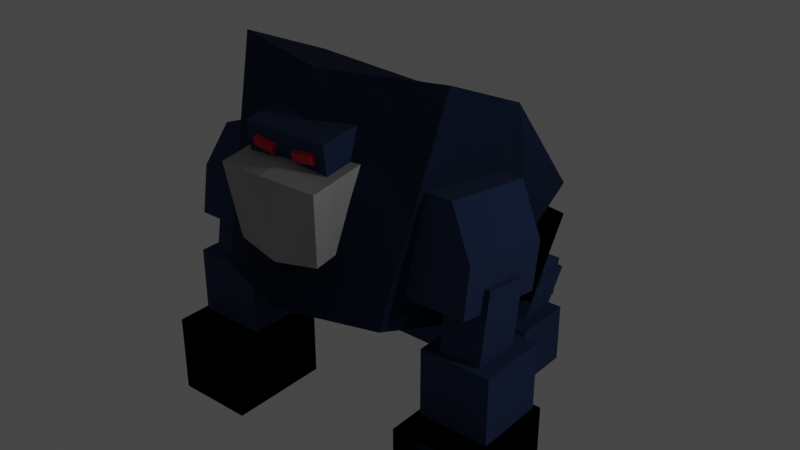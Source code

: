 # Source: monster-updated.blend  (saved by Blender 2.80.75; exported with 4.5.12 LTS)
import bpy
from mathutils import Matrix  # noqa: F401  (used for matrix-valued properties, if any)

bpy.ops.wm.read_factory_settings(use_empty=True)
scene = bpy.context.scene
scene.name = 'Scene'

# ---- collections
col_collection = bpy.data.collections.new('Collection'); scene.collection.children.link(col_collection)

# ---- materials (node trees are filled in below, after node groups)
mat_body = bpy.data.materials.new('body')
mat_body.use_transparent_shadow = False
mat_material_003 = bpy.data.materials.new('Material.003')
mat_material_003.use_transparent_shadow = False

# ---- material node trees
mat_body.use_nodes = True; mat_body.node_tree.nodes.clear()
_N = mat_body.node_tree.nodes; _L = mat_body.node_tree.links
n0 = _N.new('ShaderNodeBsdfPrincipled'); n0.name = 'Principled BSDF'; n0.location = (10, 300)
n0.distribution = 'GGX'
n0.subsurface_method = 'BURLEY'
n0.inputs[0].default_value = (0.01715, 0.04228, 0.1185, 1.0)
n0.inputs[2].default_value = 1.0
n0.inputs[3].default_value = 1.45
n0.inputs[13].default_value = 0.4818
n0.inputs[27].default_value = (0.0, 0.0, 0.0, 1.0)
n0.inputs[28].default_value = 1.0
n1 = _N.new('ShaderNodeOutputMaterial'); n1.name = 'Material Output'; n1.location = (300, 300)
_L.new(n0.outputs[0], n1.inputs[0])
n1.is_active_output = True
mat_material_003.use_nodes = True; mat_material_003.node_tree.nodes.clear()
_N = mat_material_003.node_tree.nodes; _L = mat_material_003.node_tree.links
n0 = _N.new('ShaderNodeOutputMaterial'); n0.name = 'Material Output'; n0.location = (300, 300)
n1 = _N.new('ShaderNodeBsdfPrincipled'); n1.name = 'Principled BSDF'; n1.location = (10, 300)
n1.distribution = 'GGX'
n1.subsurface_method = 'BURLEY'
n1.inputs[0].default_value = (0.8, 0.004599, 0.04199, 1.0)
n1.inputs[3].default_value = 1.45
n1.inputs[27].default_value = (0.0, 0.0, 0.0, 1.0)
n1.inputs[28].default_value = 1.0
_L.new(n1.outputs[0], n0.inputs[0])
n0.is_active_output = True

# ---- world
world_world = bpy.data.worlds.new('World'); scene.world = world_world
world_world.use_nodes = True; world_world.node_tree.nodes.clear()
_N = world_world.node_tree.nodes; _L = world_world.node_tree.links
n0 = _N.new('ShaderNodeOutputWorld'); n0.name = 'World Output'; n0.location = (300, 300)
n1 = _N.new('ShaderNodeBackground'); n1.name = 'Background'; n1.location = (10, 300)
n1.inputs[0].default_value = (0.05088, 0.05088, 0.05088, 1.0)
_L.new(n1.outputs[0], n0.inputs[0])
n0.is_active_output = True
world_world.color = (0.05088, 0.05088, 0.05088)
world_world.use_sun_shadow = False
world_world.sun_shadow_jitter_overblur = 0.0

# ---- cameras
cam_camera_001 = bpy.data.cameras.new('Camera.001')
cam_camera_001.clip_end = 100.0
cam_camera_001.ortho_scale = 7.314
cam_camera_000 = bpy.data.cameras.new('Camera.000')
cam_camera_000.clip_end = 100.0
cam_camera_000.ortho_scale = 7.314

# ---- lights
light_light = bpy.data.lights.new('Light', 'POINT')
light_light.transmission_factor = 0.0
light_light.energy = 1000.0
light_light.shadow_soft_size = 0.1
light_light.shadow_maximum_resolution = 0.006
light_light.use_absolute_resolution = True
light_light_001 = bpy.data.lights.new('Light.001', 'POINT')
light_light_001.transmission_factor = 0.0
light_light_001.energy = 1000.0
light_light_001.shadow_soft_size = 0.1
light_light_001.shadow_maximum_resolution = 0.006
light_light_001.use_absolute_resolution = True

# ---- meshes
me_cube_000 = bpy.data.meshes.new('Cube.000')
me_cube_000.from_pydata([(-4.879, -0.7823, -0.2972), (-4.085, -0.05395, 2.556), (-4.879, 1.512, -1.325), (-4.085, 2.24, 1.528), (-1.867, -0.7823, -0.2972), (-1.867, -0.05395, 2.556), (-1.867, 1.512, -1.325), (-1.867, 2.24, 1.528), (-3.373, -0.05395, 2.556), (-3.373, 1.512, -1.325), (-3.373, 2.24, 1.528), (-3.373, -0.7823, -0.2972), (-4.879, -0.4181, 1.129), (-1.867, 1.876, 0.1018), (-4.879, 1.876, 0.1018), (-1.867, -0.4181, 1.129), (-3.373, -0.4181, 1.129), (-3.373, 1.876, 0.1018)], [], [(11, 4, 6, 9), (17, 9, 6, 13), (13, 6, 4, 15), (8, 1, 3, 10), (12, 0, 2, 14), (16, 11, 0, 12), (15, 4, 11, 16), (5, 8, 10, 7), (14, 2, 9, 17), (0, 11, 9, 2), (3, 14, 17, 10), (5, 15, 16, 8), (8, 16, 12, 1), (1, 12, 14, 3), (7, 13, 15, 5), (10, 17, 13, 7)])
_uv = me_cube_000.uv_layers.new(name='UVMap')
_uv.uv.foreach_set('vector', [0.5, 0.0, 0.625, 0.0, 0.625, 0.25, 0.5, 0.25, 0.5, 0.375, 0.625, 0.375, 0.625, 0.5, 0.5, 0.5, 0.5, 0.5, 0.625, 0.5, 0.625, 0.75, 0.5, 0.75, 0.5, 0.75, 0.625, 0.75, 0.625, 1.0, 0.5, 1.0, 0.25, 0.5, 0.375, 0.5, 0.375, 0.75, 0.25, 0.75, 0.75, 0.625, 0.875, 0.625, 0.875, 0.75, 0.75, 0.75, 0.75, 0.5, 0.875, 0.5, 0.875, 0.625, 0.75, 0.625, 0.375, 0.75, 0.5, 0.75, 0.5, 1.0, 0.375, 1.0, 0.5, 0.25, 0.625, 0.25, 0.625, 0.375, 0.5, 0.375, 0.375, 0.0, 0.5, 0.0, 0.5, 0.25, 0.375, 0.25, 0.375, 0.25, 0.5, 0.25, 0.5, 0.375, 0.375, 0.375, 0.625, 0.5, 0.75, 0.5, 0.75, 0.625, 0.625, 0.625, 0.625, 0.625, 0.75, 0.625, 0.75, 0.75, 0.625, 0.75, 0.125, 0.5, 0.25, 0.5, 0.25, 0.75, 0.125, 0.75, 0.375, 0.5, 0.5, 0.5, 0.5, 0.75, 0.375, 0.75, 0.375, 0.375, 0.5, 0.375, 0.5, 0.5, 0.375, 0.5])
me_cube_000.materials.append(mat_body)
me_cube_000.use_remesh_preserve_volume = False
me_cube_000.use_remesh_preserve_attributes = False
me_cube_000.use_mirror_vertex_groups = False
me_cube_000.update()
me_cube_011 = bpy.data.meshes.new('Cube.011')
me_cube_011.from_pydata([(-2.438, 0.826, 2.271), (-2.438, 0.826, 0.2714), (-2.438, -1.174, 2.271), (-2.438, -1.174, 0.2714), (-4.438, 0.826, 2.271), (-4.438, 0.826, 0.2714), (-4.438, -1.174, 2.271), (-4.438, -1.174, 0.2714)], [], [(0, 4, 6, 2), (3, 2, 6, 7), (7, 6, 4, 5), (5, 1, 3, 7), (1, 0, 2, 3), (5, 4, 0, 1)])
_uv = me_cube_011.uv_layers.new(name='UVMap')
_uv.uv.foreach_set('vector', [0.375, 0.0, 0.625, 0.0, 0.625, 0.25, 0.375, 0.25, 0.375, 0.25, 0.625, 0.25, 0.625, 0.5, 0.375, 0.5, 0.375, 0.5, 0.625, 0.5, 0.625, 0.75, 0.375, 0.75, 0.375, 0.75, 0.625, 0.75, 0.625, 1.0, 0.375, 1.0, 0.125, 0.5, 0.375, 0.5, 0.375, 0.75, 0.125, 0.75, 0.625, 0.5, 0.875, 0.5, 0.875, 0.75, 0.625, 0.75])
me_cube_011.materials.append(None)
me_cube_011.use_remesh_preserve_volume = False
me_cube_011.use_remesh_preserve_attributes = False
me_cube_011.use_mirror_vertex_groups = False
me_cube_011.update()
me_cube_012 = bpy.data.meshes.new('Cube.012')
me_cube_012.from_pydata([(-4.901, -0.8883, 2.498), (-4.901, -0.8883, 4.498), (-4.901, 1.112, 2.498), (-4.901, 1.112, 4.498), (-2.901, -0.8883, 2.498), (-2.901, -0.8883, 4.498), (-2.901, 1.112, 2.498), (-2.901, 1.112, 4.498)], [], [(0, 1, 3, 2), (2, 3, 7, 6), (6, 7, 5, 4), (4, 5, 1, 0), (2, 6, 4, 0), (7, 3, 1, 5)])
_uv = me_cube_012.uv_layers.new(name='UVMap')
_uv.uv.foreach_set('vector', [0.375, 0.0, 0.625, 0.0, 0.625, 0.25, 0.375, 0.25, 0.375, 0.25, 0.625, 0.25, 0.625, 0.5, 0.375, 0.5, 0.375, 0.5, 0.625, 0.5, 0.625, 0.75, 0.375, 0.75, 0.375, 0.75, 0.625, 0.75, 0.625, 1.0, 0.375, 1.0, 0.125, 0.5, 0.375, 0.5, 0.375, 0.75, 0.125, 0.75, 0.625, 0.5, 0.875, 0.5, 0.875, 0.75, 0.625, 0.75])
me_cube_012.materials.append(mat_body)
me_cube_012.use_remesh_preserve_volume = False
me_cube_012.use_remesh_preserve_attributes = False
me_cube_012.use_mirror_vertex_groups = False
me_cube_012.update()
me_cube_013 = bpy.data.meshes.new('Cube.013')
me_cube_013.from_pydata([(-7.607, -2.078, 3.6), (-7.607, -2.078, 5.6), (-7.607, -0.07789, 3.6), (-7.607, -0.07789, 5.6), (-5.607, -2.078, 3.6), (-5.607, -2.078, 5.6), (-5.607, -0.07789, 3.6), (-5.607, -0.07789, 5.6)], [], [(0, 1, 3, 2), (2, 3, 7, 6), (6, 7, 5, 4), (4, 5, 1, 0), (2, 6, 4, 0), (7, 3, 1, 5)])
_uv = me_cube_013.uv_layers.new(name='UVMap')
_uv.uv.foreach_set('vector', [0.375, 0.0, 0.625, 0.0, 0.625, 0.25, 0.375, 0.25, 0.375, 0.25, 0.625, 0.25, 0.625, 0.5, 0.375, 0.5, 0.375, 0.5, 0.625, 0.5, 0.625, 0.75, 0.375, 0.75, 0.375, 0.75, 0.625, 0.75, 0.625, 1.0, 0.375, 1.0, 0.125, 0.5, 0.375, 0.5, 0.375, 0.75, 0.125, 0.75, 0.625, 0.5, 0.875, 0.5, 0.875, 0.75, 0.625, 0.75])
me_cube_013.materials.append(mat_body)
me_cube_013.use_remesh_preserve_volume = False
me_cube_013.use_remesh_preserve_attributes = False
me_cube_013.use_mirror_vertex_groups = False
me_cube_013.update()
me_cube_002 = bpy.data.meshes.new('Cube.002')
me_cube_002.from_pydata([(-2.438, 0.826, 2.271), (-2.438, 0.826, 0.2714), (-2.438, -1.174, 2.271), (-2.438, -1.174, 0.2714), (-4.438, 0.826, 2.271), (-4.438, 0.826, 0.2714), (-4.438, -1.174, 2.271), (-4.438, -1.174, 0.2714)], [], [(0, 4, 6, 2), (3, 2, 6, 7), (7, 6, 4, 5), (5, 1, 3, 7), (1, 0, 2, 3), (5, 4, 0, 1)])
_uv = me_cube_002.uv_layers.new(name='UVMap')
_uv.uv.foreach_set('vector', [0.375, 0.0, 0.625, 0.0, 0.625, 0.25, 0.375, 0.25, 0.375, 0.25, 0.625, 0.25, 0.625, 0.5, 0.375, 0.5, 0.375, 0.5, 0.625, 0.5, 0.625, 0.75, 0.375, 0.75, 0.375, 0.75, 0.625, 0.75, 0.625, 1.0, 0.375, 1.0, 0.125, 0.5, 0.375, 0.5, 0.375, 0.75, 0.125, 0.75, 0.625, 0.5, 0.875, 0.5, 0.875, 0.75, 0.625, 0.75])
me_cube_002.materials.append(mat_body)
me_cube_002.use_remesh_preserve_volume = False
me_cube_002.use_remesh_preserve_attributes = False
me_cube_002.use_mirror_vertex_groups = False
me_cube_002.update()
me_cube_003 = bpy.data.meshes.new('Cube.003')
me_cube_003.from_pydata([(-2.438, 0.826, 2.271), (-2.438, 0.826, 0.2714), (-2.438, -1.174, 2.271), (-2.438, -1.174, 0.2714), (-4.438, 0.826, 2.271), (-4.438, 0.826, 0.2714), (-4.438, -1.174, 2.271), (-4.438, -1.174, 0.2714)], [], [(0, 4, 6, 2), (3, 2, 6, 7), (7, 6, 4, 5), (5, 1, 3, 7), (1, 0, 2, 3), (5, 4, 0, 1)])
me_cube_003.polygons.foreach_set('use_smooth', [True] * 6)
_uv = me_cube_003.uv_layers.new(name='UVMap')
_uv.uv.foreach_set('vector', [0.375, 0.0, 0.625, 0.0, 0.625, 0.25, 0.375, 0.25, 0.375, 0.25, 0.625, 0.25, 0.625, 0.5, 0.375, 0.5, 0.375, 0.5, 0.625, 0.5, 0.625, 0.75, 0.375, 0.75, 0.375, 0.75, 0.625, 0.75, 0.625, 1.0, 0.375, 1.0, 0.125, 0.5, 0.375, 0.5, 0.375, 0.75, 0.125, 0.75, 0.625, 0.5, 0.875, 0.5, 0.875, 0.75, 0.625, 0.75])
me_cube_003.materials.append(mat_body)
me_cube_003.use_remesh_preserve_volume = False
me_cube_003.use_remesh_preserve_attributes = False
me_cube_003.use_mirror_vertex_groups = False
me_cube_003.update()
me_cube = bpy.data.meshes.new('Cube')
me_cube.from_pydata([(-1.0, -0.7695, -0.8673), (-1.0, -0.7695, 1.133), (-1.0, 1.231, -0.8673), (-1.0, 1.231, 1.133), (1.0, -0.7695, -0.8673), (1.0, -0.7695, 1.133), (1.0, 1.231, -0.8673), (1.0, 1.231, 1.133)], [], [(0, 1, 3, 2), (2, 3, 7, 6), (6, 7, 5, 4), (4, 5, 1, 0), (2, 6, 4, 0), (7, 3, 1, 5)])
_uv = me_cube.uv_layers.new(name='UVMap')
_uv.uv.foreach_set('vector', [0.375, 0.0, 0.625, 0.0, 0.625, 0.25, 0.375, 0.25, 0.375, 0.25, 0.625, 0.25, 0.625, 0.5, 0.375, 0.5, 0.375, 0.5, 0.625, 0.5, 0.625, 0.75, 0.375, 0.75, 0.375, 0.75, 0.625, 0.75, 0.625, 1.0, 0.375, 1.0, 0.125, 0.5, 0.375, 0.5, 0.375, 0.75, 0.125, 0.75, 0.625, 0.5, 0.875, 0.5, 0.875, 0.75, 0.625, 0.75])
me_cube.materials.append(mat_body)
me_cube.use_remesh_preserve_volume = False
me_cube.use_remesh_preserve_attributes = False
me_cube.use_mirror_vertex_groups = False
me_cube.update()
me_cube_004 = bpy.data.meshes.new('Cube.004')
me_cube_004.from_pydata([(0.8744, 3.623, 2.966), (0.8744, 4.93, 4.993), (0.8744, 4.587, 2.343), (0.8744, 5.895, 4.37), (1.843, 3.623, 2.966), (1.843, 4.93, 4.993), (1.843, 4.587, 2.343), (1.843, 5.895, 4.37)], [], [(0, 1, 3, 2), (2, 3, 7, 6), (6, 7, 5, 4), (4, 5, 1, 0), (2, 6, 4, 0), (7, 3, 1, 5)])
_uv = me_cube_004.uv_layers.new(name='UVMap')
_uv.uv.foreach_set('vector', [0.375, 0.0, 0.625, 0.0, 0.625, 0.25, 0.375, 0.25, 0.375, 0.25, 0.625, 0.25, 0.625, 0.5, 0.375, 0.5, 0.375, 0.5, 0.625, 0.5, 0.625, 0.75, 0.375, 0.75, 0.375, 0.75, 0.625, 0.75, 0.625, 1.0, 0.375, 1.0, 0.125, 0.5, 0.375, 0.5, 0.375, 0.75, 0.125, 0.75, 0.625, 0.5, 0.875, 0.5, 0.875, 0.75, 0.625, 0.75])
me_cube_004.materials.append(mat_body)
me_cube_004.use_remesh_preserve_volume = False
me_cube_004.use_remesh_preserve_attributes = False
me_cube_004.use_mirror_vertex_groups = False
me_cube_004.update()
me_cube_005 = bpy.data.meshes.new('Cube.005')
me_cube_005.from_pydata([(0.9605, 4.006, 4.737), (0.9605, 5.514, 3.986), (0.9605, 3.819, 3.719), (0.9605, 5.327, 2.968), (1.757, 4.006, 4.737), (1.757, 5.514, 3.986), (1.757, 3.819, 3.719), (1.757, 5.327, 2.968)], [], [(0, 1, 3, 2), (2, 3, 7, 6), (6, 7, 5, 4), (4, 5, 1, 0), (2, 6, 4, 0), (7, 3, 1, 5)])
_uv = me_cube_005.uv_layers.new(name='UVMap')
_uv.uv.foreach_set('vector', [0.375, 0.0, 0.625, 0.0, 0.625, 0.25, 0.375, 0.25, 0.375, 0.25, 0.625, 0.25, 0.625, 0.5, 0.375, 0.5, 0.375, 0.5, 0.625, 0.5, 0.625, 0.75, 0.375, 0.75, 0.375, 0.75, 0.625, 0.75, 0.625, 1.0, 0.375, 1.0, 0.125, 0.5, 0.375, 0.5, 0.375, 0.75, 0.125, 0.75, 0.625, 0.5, 0.875, 0.5, 0.875, 0.75, 0.625, 0.75])
me_cube_005.materials.append(mat_body)
me_cube_005.use_remesh_preserve_volume = False
me_cube_005.use_remesh_preserve_attributes = False
me_cube_005.use_mirror_vertex_groups = False
me_cube_005.update()
me_cube_006 = bpy.data.meshes.new('Cube.006')
me_cube_006.from_pydata([(0.8744, 3.623, 2.966), (0.8744, 4.93, 4.993), (0.8744, 4.587, 2.343), (0.8744, 5.895, 4.37), (1.843, 3.623, 2.966), (1.843, 4.93, 4.993), (1.843, 4.587, 2.343), (1.843, 5.895, 4.37)], [], [(0, 1, 3, 2), (2, 3, 7, 6), (6, 7, 5, 4), (4, 5, 1, 0), (2, 6, 4, 0), (7, 3, 1, 5)])
_uv = me_cube_006.uv_layers.new(name='UVMap')
_uv.uv.foreach_set('vector', [0.375, 0.0, 0.625, 0.0, 0.625, 0.25, 0.375, 0.25, 0.375, 0.25, 0.625, 0.25, 0.625, 0.5, 0.375, 0.5, 0.375, 0.5, 0.625, 0.5, 0.625, 0.75, 0.375, 0.75, 0.375, 0.75, 0.625, 0.75, 0.625, 1.0, 0.375, 1.0, 0.125, 0.5, 0.375, 0.5, 0.375, 0.75, 0.125, 0.75, 0.625, 0.5, 0.875, 0.5, 0.875, 0.75, 0.625, 0.75])
me_cube_006.materials.append(mat_body)
me_cube_006.use_remesh_preserve_volume = False
me_cube_006.use_remesh_preserve_attributes = False
me_cube_006.use_mirror_vertex_groups = False
me_cube_006.update()
me_cube_007 = bpy.data.meshes.new('Cube.007')
me_cube_007.from_pydata([(0.8988, 4.245, 1.537), (0.8988, 5.21, 2.904), (0.8988, 5.176, 1.341), (0.8988, 6.142, 2.708), (1.78, 4.245, 1.537), (1.78, 5.21, 2.904), (1.78, 5.176, 1.341), (1.78, 6.142, 2.708)], [], [(0, 1, 3, 2), (2, 3, 7, 6), (6, 7, 5, 4), (4, 5, 1, 0), (2, 6, 4, 0), (7, 3, 1, 5)])
_uv = me_cube_007.uv_layers.new(name='UVMap')
_uv.uv.foreach_set('vector', [0.375, 0.0, 0.625, 0.0, 0.625, 0.25, 0.375, 0.25, 0.375, 0.25, 0.625, 0.25, 0.625, 0.5, 0.375, 0.5, 0.375, 0.5, 0.625, 0.5, 0.625, 0.75, 0.375, 0.75, 0.375, 0.75, 0.625, 0.75, 0.625, 1.0, 0.375, 1.0, 0.125, 0.5, 0.375, 0.5, 0.375, 0.75, 0.125, 0.75, 0.625, 0.5, 0.875, 0.5, 0.875, 0.75, 0.625, 0.75])
me_cube_007.materials.append(mat_body)
me_cube_007.use_remesh_preserve_volume = False
me_cube_007.use_remesh_preserve_attributes = False
me_cube_007.use_mirror_vertex_groups = False
me_cube_007.update()
me_cube_008 = bpy.data.meshes.new('Cube.008')
me_cube_008.from_pydata([(-0.5211, 4.242, 1.836), (-0.5211, 4.242, 0.2459), (-0.5211, 2.994, 1.836), (-0.5211, 2.994, 0.2459), (-2.112, 4.242, 1.836), (-2.112, 4.242, 0.2459), (-2.112, 2.994, 1.836), (-2.112, 2.994, 0.2459)], [], [(0, 4, 6, 2), (3, 2, 6, 7), (7, 6, 4, 5), (5, 1, 3, 7), (1, 0, 2, 3), (5, 4, 0, 1)])
_uv = me_cube_008.uv_layers.new(name='UVMap')
_uv.uv.foreach_set('vector', [0.375, 0.0, 0.625, 0.0, 0.625, 0.25, 0.375, 0.25, 0.375, 0.25, 0.625, 0.25, 0.625, 0.5, 0.375, 0.5, 0.375, 0.5, 0.625, 0.5, 0.625, 0.75, 0.375, 0.75, 0.375, 0.75, 0.625, 0.75, 0.625, 1.0, 0.375, 1.0, 0.125, 0.5, 0.375, 0.5, 0.375, 0.75, 0.125, 0.75, 0.625, 0.5, 0.875, 0.5, 0.875, 0.75, 0.625, 0.75])
me_cube_008.materials.append(mat_body)
me_cube_008.use_remesh_preserve_volume = False
me_cube_008.use_remesh_preserve_attributes = False
me_cube_008.use_mirror_vertex_groups = False
me_cube_008.update()
me_cube_014 = bpy.data.meshes.new('Cube.014')
me_cube_014.from_pydata([(0.8576, -1.046, 1.343), (1.078, -1.215, 3.343), (0.7056, 0.6179, 1.803), (0.8956, 0.98, 2.651), (0.8576, -0.2146, 1.343), (1.078, -0.3092, 3.313), (0.0, 0.6179, 1.803), (0.0, 0.9989, 2.598), (0.0, -1.316, 1.265), (0.0, -1.465, 3.213), (0.0, -0.2903, 3.26), (0.0, -0.2146, 1.343), (0.8006, 0.8079, 2.139), (0.968, -1.131, 2.343), (0.968, -0.2146, 2.343), (0.0, -1.4, 2.265), (0.0, 0.8079, 2.139)], [], [(16, 7, 3, 12), (14, 5, 1, 13), (11, 4, 0, 8), (6, 2, 4, 11), (12, 3, 5, 14), (3, 7, 10, 5), (5, 10, 9, 1), (13, 1, 9, 15), (0, 13, 15, 8), (2, 12, 14, 4), (4, 14, 13, 0), (6, 16, 12, 2)])
_uv = me_cube_014.uv_layers.new(name='UVMap')
_uv.uv.foreach_set('vector', [0.5, 0.375, 0.625, 0.375, 0.625, 0.5, 0.5, 0.5, 0.5, 0.625, 0.625, 0.625, 0.625, 0.75, 0.5, 0.75, 0.25, 0.625, 0.375, 0.625, 0.375, 0.75, 0.25, 0.75, 0.25, 0.5, 0.375, 0.5, 0.375, 0.625, 0.25, 0.625, 0.5, 0.5, 0.625, 0.5, 0.625, 0.625, 0.5, 0.625, 0.625, 0.5, 0.75, 0.5, 0.75, 0.625, 0.625, 0.625, 0.625, 0.625, 0.75, 0.625, 0.75, 0.75, 0.625, 0.75, 0.5, 0.75, 0.625, 0.75, 0.625, 0.875, 0.5, 0.875, 0.375, 0.75, 0.5, 0.75, 0.5, 0.875, 0.375, 0.875, 0.375, 0.5, 0.5, 0.5, 0.5, 0.625, 0.375, 0.625, 0.375, 0.625, 0.5, 0.625, 0.5, 0.75, 0.375, 0.75, 0.375, 0.375, 0.5, 0.375, 0.5, 0.5, 0.375, 0.5])
me_cube_014.materials.append(mat_body)
me_cube_014.use_remesh_preserve_volume = False
me_cube_014.use_remesh_preserve_attributes = False
me_cube_014.use_mirror_vertex_groups = False
me_cube_014.update()
me_cube_015 = bpy.data.meshes.new('Cube.015')
me_cube_015.from_pydata([(-1.08, -2.286, 5.834), (-1.284, -2.524, 7.611), (-1.08, -0.0637, 6.19), (-1.284, -0.2935, 7.911), (0.0, 0.1239, 6.086), (0.0, -0.1439, 8.065), (0.0, -2.432, 5.677), (0.0, -2.709, 7.719)], [], [(0, 1, 3, 2), (6, 7, 1, 0), (5, 3, 1, 7), (2, 4, 6, 0), (2, 3, 5, 4)])
_uv = me_cube_015.uv_layers.new(name='UVMap')
_uv.uv.foreach_set('vector', [0.375, 0.0, 0.625, 0.0, 0.625, 0.25, 0.375, 0.25, 0.375, 0.875, 0.625, 0.875, 0.625, 1.0, 0.375, 1.0, 0.75, 0.5, 0.875, 0.5, 0.875, 0.75, 0.75, 0.75, 0.125, 0.5, 0.25, 0.5, 0.25, 0.75, 0.125, 0.75, 0.375, 0.25, 0.625, 0.25, 0.625, 0.375, 0.375, 0.375])
me_cube_015.materials.append(mat_body)
me_cube_015.use_remesh_preserve_volume = False
me_cube_015.use_remesh_preserve_attributes = False
me_cube_015.use_mirror_vertex_groups = False
me_cube_015.update()
me_cube_016 = bpy.data.meshes.new('Cube.016')
me_cube_016.from_pydata([(-1.08, -2.286, 5.834), (-1.284, -2.524, 7.611), (-1.08, -0.0637, 6.19), (-1.284, -0.2935, 7.911), (0.0, 0.1239, 6.086), (0.0, -0.1439, 8.065), (0.0, -2.432, 5.677), (0.0, -2.709, 7.719)], [], [(0, 1, 3, 2), (6, 7, 1, 0), (5, 3, 1, 7), (2, 4, 6, 0), (2, 3, 5, 4)])
_uv = me_cube_016.uv_layers.new(name='UVMap')
_uv.uv.foreach_set('vector', [0.375, 0.0, 0.625, 0.0, 0.625, 0.25, 0.375, 0.25, 0.375, 0.875, 0.625, 0.875, 0.625, 1.0, 0.375, 1.0, 0.75, 0.5, 0.875, 0.5, 0.875, 0.75, 0.75, 0.75, 0.125, 0.5, 0.25, 0.5, 0.25, 0.75, 0.125, 0.75, 0.375, 0.25, 0.625, 0.25, 0.625, 0.375, 0.375, 0.375])
me_cube_016.use_remesh_preserve_volume = False
me_cube_016.use_remesh_preserve_attributes = False
me_cube_016.use_mirror_vertex_groups = False
me_cube_016.update()
me_cube_017 = bpy.data.meshes.new('Cube.017')
me_cube_017.from_pydata([(-1.068, -1.909, 22.01), (-1.068, -1.989, 23.99), (-1.068, 0.07822, 22.66), (-1.068, -0.00242, 24.65), (0.0, 0.07822, 22.66), (0.0, -0.00242, 24.65), (0.0, -1.909, 22.01), (0.0, -1.989, 23.99)], [], [(0, 1, 3, 2), (6, 7, 1, 0), (5, 3, 1, 7), (2, 4, 6, 0), (2, 3, 5, 4)])
_uv = me_cube_017.uv_layers.new(name='UVMap')
_uv.uv.foreach_set('vector', [0.375, 0.0, 0.625, 0.0, 0.625, 0.25, 0.375, 0.25, 0.375, 0.875, 0.625, 0.875, 0.625, 1.0, 0.375, 1.0, 0.75, 0.5, 0.875, 0.5, 0.875, 0.75, 0.75, 0.75, 0.125, 0.5, 0.25, 0.5, 0.25, 0.75, 0.125, 0.75, 0.375, 0.25, 0.625, 0.25, 0.625, 0.375, 0.375, 0.375])
me_cube_017.materials.append(mat_body)
me_cube_017.use_remesh_preserve_volume = False
me_cube_017.use_remesh_preserve_attributes = False
me_cube_017.use_mirror_vertex_groups = False
me_cube_017.update()
me_cube_018 = bpy.data.meshes.new('Cube.018')
me_cube_018.from_pydata([(-4.567, -11.29, 44.12), (-4.41, -11.57, 45.22), (-4.498, -9.356, 44.61), (-4.34, -9.635, 45.7), (-1.605, -11.29, 43.7), (-1.448, -11.57, 44.79), (-1.536, -9.356, 44.18), (-1.379, -9.635, 45.28)], [], [(0, 1, 3, 2), (2, 3, 7, 6), (6, 7, 5, 4), (4, 5, 1, 0), (2, 6, 4, 0), (7, 3, 1, 5)])
_uv = me_cube_018.uv_layers.new(name='UVMap')
_uv.uv.foreach_set('vector', [0.375, 0.0, 0.625, 0.0, 0.625, 0.25, 0.375, 0.25, 0.375, 0.25, 0.625, 0.25, 0.625, 0.5, 0.375, 0.5, 0.375, 0.5, 0.625, 0.5, 0.625, 0.75, 0.375, 0.75, 0.375, 0.75, 0.625, 0.75, 0.625, 1.0, 0.375, 1.0, 0.125, 0.5, 0.375, 0.5, 0.375, 0.75, 0.125, 0.75, 0.625, 0.5, 0.875, 0.5, 0.875, 0.75, 0.625, 0.75])
me_cube_018.materials.append(mat_material_003)
me_cube_018.use_remesh_preserve_volume = False
me_cube_018.use_remesh_preserve_attributes = False
me_cube_018.use_mirror_vertex_groups = False
me_cube_018.update()

# ---- objects
ob_light = bpy.data.objects.new('Light', light_light)
ob_camera_001 = bpy.data.objects.new('Camera.001', cam_camera_001)
ob_cube_000 = bpy.data.objects.new('Cube.000', me_cube_000)
ob_cube_005 = bpy.data.objects.new('Cube.005', me_cube_011)
ob_cube_006 = bpy.data.objects.new('Cube.006', me_cube_012)
ob_cube_007 = bpy.data.objects.new('Cube.007', me_cube_013)
ob_cube_001 = bpy.data.objects.new('Cube.001', me_cube_002)
ob_cube_002 = bpy.data.objects.new('Cube.002', me_cube_003)
ob_cube_003 = bpy.data.objects.new('Cube.003', me_cube)
ob_cube_004 = bpy.data.objects.new('Cube.004', me_cube_004)
ob_cube_008 = bpy.data.objects.new('Cube.008', me_cube_005)
ob_cube_009 = bpy.data.objects.new('Cube.009', me_cube_006)
ob_cube_010 = bpy.data.objects.new('Cube.010', me_cube_007)
ob_cube_011 = bpy.data.objects.new('Cube.011', me_cube_008)
ob_cube_012 = bpy.data.objects.new('Cube.012', me_cube_014)
ob_cube = bpy.data.objects.new('Cube', me_cube_015)
ob_cube_013 = bpy.data.objects.new('Cube.013', me_cube_016)
ob_cube_014 = bpy.data.objects.new('Cube.014', me_cube_017)
ob_cube_015 = bpy.data.objects.new('Cube.015', me_cube_018)
ob_light_001 = bpy.data.objects.new('Light.001', light_light_001)
ob_camera_000 = bpy.data.objects.new('Camera.000', cam_camera_000)

# ---- transforms, parenting, visibility, modifiers, constraints
ob_light.location = (28.01, 7.066, 11.55)
ob_light.rotation_euler = (0.6503, 0.05522, 1.866)
ob_light.lock_rotations_4d = False
ob_light.empty_display_type = 'ARROWS'
ob_light.color = (0.0, 0.0, 0.0, 0.0)
ob_light.lineart.crease_threshold = 0.0
ob_camera_001.location = (15.45, -6.926, 4.774)
ob_camera_001.rotation_euler = (1.109, 0.0, 0.8149)
ob_camera_001.lock_rotations_4d = False
ob_camera_001.empty_display_type = 'ARROWS'
ob_camera_001.color = (0.0, 0.0, 0.0, 0.0)
ob_camera_001.display_type = 'WIRE'
ob_camera_001.lineart.crease_threshold = 0.0
ob_cube_000.location = (-4.768e-07, -0.2763, 5.432)
ob_cube_000.rotation_euler = (0.1704, -0.0, 0.0)
ob_cube_000.scale = (0.7843, 1.039, 0.7843)
ob_cube_000.lock_rotations_4d = False
ob_cube_000.empty_display_type = 'ARROWS'
ob_cube_000.lineart.crease_threshold = 0.0
_m = ob_cube_000.modifiers.new('Mirror', 'MIRROR')
ob_cube_005.location = (-4.768e-07, -1.49e-08, -0.1842)
ob_cube_005.scale = (1.0, 1.325, 1.0)
ob_cube_005.lock_rotations_4d = False
ob_cube_005.empty_display_type = 'ARROWS'
ob_cube_005.lineart.crease_threshold = 0.0
_m = ob_cube_005.modifiers.new('Mirror', 'MIRROR')
ob_cube_006.location = (0.0, 0.0, -0.1842)
ob_cube_006.scale = (0.8812, 0.8812, 0.8812)
ob_cube_006.lineart.crease_threshold = 0.0
_m = ob_cube_006.modifiers.new('Mirror', 'MIRROR')
ob_cube_007.location = (4.768e-07, -1.043e-07, -0.1842)
ob_cube_007.rotation_euler = (-0.1603, -0.0, 0.0)
ob_cube_007.scale = (0.5204, 0.5938, 0.9946)
ob_cube_007.lineart.crease_threshold = 0.0
_m = ob_cube_007.modifiers.new('Mirror', 'MIRROR')
ob_cube_001.location = (-4.768e-07, -1.49e-08, -0.1842)
ob_cube_001.scale = (1.0, 1.325, 1.0)
ob_cube_001.lock_rotations_4d = False
ob_cube_001.empty_display_type = 'ARROWS'
ob_cube_001.lineart.crease_threshold = 0.0
_m = ob_cube_001.modifiers.new('Mirror', 'MIRROR')
ob_cube_002.location = (-4.768e-07, -1.49e-08, -0.1842)
ob_cube_002.scale = (1.0, 1.325, 1.0)
ob_cube_002.lock_rotations_4d = False
ob_cube_002.empty_display_type = 'ARROWS'
ob_cube_002.lineart.crease_threshold = 0.0
_m = ob_cube_002.modifiers.new('Mirror', 'MIRROR')
ob_cube_003.location = (-0.006825, 4.57, 4.346)
ob_cube_003.rotation_euler = (-0.477, -0.0, 0.0)
ob_cube_003.scale = (1.365, 0.8522, 0.7651)
ob_cube_003.lineart.crease_threshold = 0.0
ob_cube_004.location = (0.0, 0.0, -0.1842)
ob_cube_004.lineart.crease_threshold = 0.0
_m = ob_cube_004.modifiers.new('Mirror', 'MIRROR')
ob_cube_008.location = (-2.135e-16, 0.4642, -1.146)
ob_cube_008.lineart.crease_threshold = 0.0
_m = ob_cube_008.modifiers.new('Mirror', 'MIRROR')
ob_cube_009.location = (0.0, 0.0, -0.1842)
ob_cube_009.lineart.crease_threshold = 0.0
_m = ob_cube_009.modifiers.new('Mirror', 'MIRROR')
ob_cube_010.location = (0.0, 0.0, -0.1842)
ob_cube_010.lineart.crease_threshold = 0.0
_m = ob_cube_010.modifiers.new('Mirror', 'MIRROR')
ob_cube_011.location = (0.0, 0.0, -0.1842)
ob_cube_011.scale = (1.0, 1.325, 1.0)
ob_cube_011.lock_rotations_4d = False
ob_cube_011.empty_display_type = 'ARROWS'
ob_cube_011.lineart.crease_threshold = 0.0
_m = ob_cube_011.modifiers.new('Mirror', 'MIRROR')
ob_cube_012.location = (2.832e-17, -0.2186, 0.1275)
ob_cube_012.rotation_euler = (-0.3796, -0.0, 0.0)
ob_cube_012.scale = (2.587, 2.893, 2.614)
ob_cube_012.lineart.crease_threshold = 0.0
_m = ob_cube_012.modifiers.new('Mirror', 'MIRROR')
_m.use_clip = True
_m = ob_cube_012.modifiers.new('Mirror.001', 'MIRROR')
ob_cube.location = (0.0, 0.0, 0.0)
ob_cube.lineart.crease_threshold = 0.0
_m = ob_cube.modifiers.new('Mirror', 'MIRROR')
_m.use_clip = True
ob_cube_013.location = (0.0, 0.0, 0.0)
ob_cube_013.lineart.crease_threshold = 0.0
_m = ob_cube_013.modifiers.new('Mirror', 'MIRROR')
_m.use_clip = True
ob_cube_014.location = (4.768e-07, 5.96e-08, 0.0)
ob_cube_014.scale = (1.0, 1.0, 0.3508)
ob_cube_014.lineart.crease_threshold = 0.0
_m = ob_cube_014.modifiers.new('Mirror', 'MIRROR')
ob_cube_015.location = (9.537e-07, 4.768e-07, 0.0)
ob_cube_015.scale = (0.1799, 0.1799, 0.1799)
ob_cube_015.lineart.crease_threshold = 0.0
_m = ob_cube_015.modifiers.new('Mirror', 'MIRROR')
ob_light_001.location = (16.62, 3.204, 14.1)
ob_light_001.rotation_euler = (0.6503, 0.05522, 1.866)
ob_light_001.lock_rotations_4d = False
ob_light_001.empty_display_type = 'ARROWS'
ob_light_001.color = (0.0, 0.0, 0.0, 0.0)
ob_light_001.lineart.crease_threshold = 0.0
ob_camera_000.location = (4.055, -10.79, 7.321)
ob_camera_000.rotation_euler = (1.109, 0.0, 0.8149)
ob_camera_000.lock_rotations_4d = False
ob_camera_000.empty_display_type = 'ARROWS'
ob_camera_000.color = (0.0, 0.0, 0.0, 0.0)
ob_camera_000.display_type = 'WIRE'
ob_camera_000.lineart.crease_threshold = 0.0

# ---- collection membership
col_collection.objects.link(ob_light)
col_collection.objects.link(ob_camera_001)
col_collection.objects.link(ob_cube_000)
col_collection.objects.link(ob_cube_005)
col_collection.objects.link(ob_cube_006)
col_collection.objects.link(ob_cube_007)
col_collection.objects.link(ob_cube_001)
col_collection.objects.link(ob_cube_002)
col_collection.objects.link(ob_cube_003)
col_collection.objects.link(ob_cube_004)
col_collection.objects.link(ob_cube_008)
col_collection.objects.link(ob_cube_009)
col_collection.objects.link(ob_cube_010)
col_collection.objects.link(ob_cube_011)
col_collection.objects.link(ob_cube_012)
col_collection.objects.link(ob_cube)
col_collection.objects.link(ob_cube_013)
col_collection.objects.link(ob_cube_014)
col_collection.objects.link(ob_cube_015)
col_collection.objects.link(ob_light_001)
col_collection.objects.link(ob_camera_000)

# ---- scene / render settings (as saved in the file)
scene.frame_start = 1; scene.frame_end = 250; scene.frame_set(55)
scene.render.engine = 'BLENDER_EEVEE_NEXT'
scene.cycles.use_denoising = False
scene.cycles.samples = 128
scene.cycles.sampling_pattern = 'TABULATED_SOBOL'
scene.cycles.use_adaptive_sampling = False
scene.cycles.use_light_tree = False
scene.view_settings.view_transform = 'Filmic'
bpy.context.view_layer.update()

# ---- added for rendering (the .blend has no active camera): camera
cam_auto = bpy.data.cameras.new('AutoCamera')
cam_auto.lens = 50.0
cam_auto.sensor_width = 36.0
cam_auto.clip_end = 1000.0
ob_auto_camera = bpy.data.objects.new('AutoCamera', cam_auto)
scene.collection.objects.link(ob_auto_camera)
ob_auto_camera.location = (14.8094, -16.1653, 16.7853)
ob_auto_camera.rotation_euler = (1.09748, -7.21219e-08, 0.694738)
scene.camera = ob_auto_camera
bpy.context.view_layer.update()
